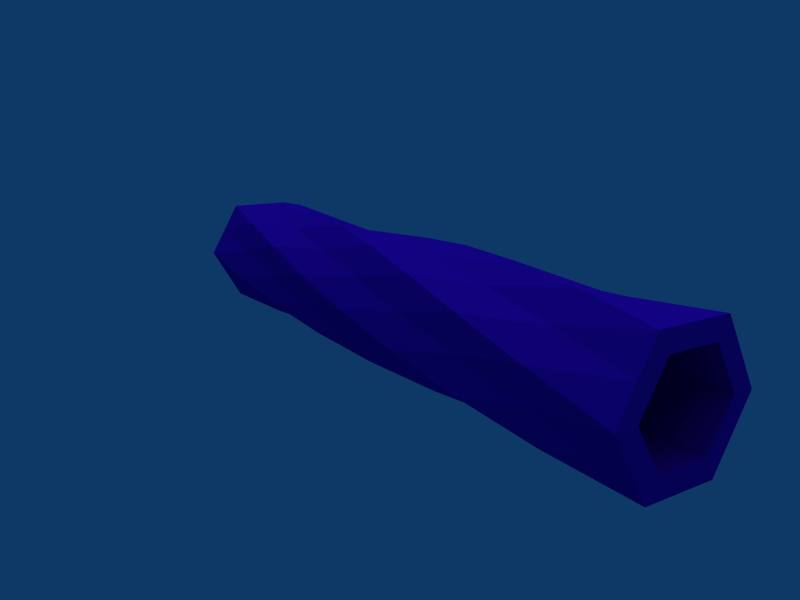 # Source: cannontwist.blend  (saved by Blender 2.49.2; exported with 4.5.12 LTS)
import bpy
from mathutils import Matrix  # noqa: F401  (used for matrix-valued properties, if any)

bpy.ops.wm.read_factory_settings(use_empty=True)
scene = bpy.context.scene
scene.name = 'Scene'

# ---- collections
col_collection_10 = bpy.data.collections.new('Collection 10'); scene.collection.children.link(col_collection_10)

# ---- materials (node trees are filled in below, after node groups)
mat_material = bpy.data.materials.new('Material')
mat_material.alpha_threshold = 0.0
mat_material.diffuse_color = (0.1958, 0.02174, 0.7175, 1.0)
mat_material.roughness = 0.5
mat_material.specular_intensity = 0.0
mat_material.line_color = (0.0, 0.0, 0.0, 1.0)

# ---- material node trees

# ---- world
world_world = bpy.data.worlds.new('World'); scene.world = world_world
world_world.color = (0.05656, 0.2208, 0.4)
world_world.use_sun_shadow = False
world_world.sun_shadow_jitter_overblur = 0.0
world_world.cycles.sampling_method = 'MANUAL'
world_world.cycles.sample_map_resolution = 256

# ---- cameras
cam_camera = bpy.data.cameras.new('Camera')
cam_camera.passepartout_alpha = 0.2
cam_camera.clip_end = 100.0
cam_camera.lens = 35.0
cam_camera.show_passepartout = False
cam_camera.show_safe_areas = True
cam_camera.dof.focus_distance = 0.0
cam_camera.dof.aperture_fstop = 128.0

# ---- lights
light_lamp_002 = bpy.data.lights.new('Lamp.002', 'SUN')
light_lamp_002.transmission_factor = 0.0
light_lamp_002.angle = 1.571
light_lamp_002.energy = 1.0
light_lamp_002.shadow_buffer_clip_start = 0.5
light_lamp_002.shadow_soft_size = 1.0
light_lamp_002.shadow_cascade_max_distance = 1000.0
light_lamp_002.cycles.use_multiple_importance_sampling = False
light_lamp = bpy.data.lights.new('Lamp', 'POINT')
light_lamp.transmission_factor = 0.0
light_lamp.energy = 100.0
light_lamp.shadow_buffer_clip_start = 0.5
light_lamp.shadow_soft_size = 1.0
light_lamp.shadow_maximum_resolution = 0.006
light_lamp.use_absolute_resolution = True
light_lamp.cycles.use_multiple_importance_sampling = False

# ---- meshes
me_cube = bpy.data.meshes.new('Cube')
me_cube.from_pydata([(3.985, -19.89, 0.01963), (2.985, -19.89, -1.712), (-4.015, -19.89, 0.02764), (-3.015, -19.89, -1.704), (-0.015, -19.89, -3.436), (1.985, -19.89, -3.436), (-2.015, -19.89, -3.436), (1.985, -19.89, 3.484), (-2.015, -19.89, 3.484), (-0.015, -19.89, 3.484), (2.985, -19.89, 1.752), (-3.015, -19.89, 1.76), (0.0221, 20.11, 3.428), (-1.978, 20.11, 3.428), (-2.978, 20.11, 1.696), (-3.978, 20.11, -0.03641), (-2.985, 20.11, -1.764), (2.022, 20.11, 3.428), (-1.985, 20.11, -3.496), (4.015, 20.11, -0.03231), (3.022, 20.11, 1.696), (2.015, 20.11, -3.496), (3.015, 20.11, -1.764), (0.015, 20.11, -3.496), (1.518, 20.11, -0.9003), (0.01846, 20.11, -0.03431), (-1.481, 20.11, 0.8316), (-2.115, -19.93, 1.257), (2.085, -19.93, 1.252), (-0.015, -19.93, 2.464), (-1.415, -19.93, 2.464), (1.385, -19.93, 2.464), (-1.415, -19.93, -2.38), (1.385, -19.93, -2.38), (-0.015, -19.93, -2.38), (-2.115, -19.93, -1.167), (-2.815, -19.93, 0.04492), (2.085, -19.93, -1.173), (2.785, -19.93, 0.03932), (-2.978, 0.1107, 1.738), (-3.978, 0.1107, 0.006422), (-2.978, 0.1107, -1.726), (-1.978, 0.1107, -3.458), (0.01517, 0.1107, -3.462), (-1.978, 0.1107, 3.47), (2.015, 0.1107, -3.462), (2.015, 0.1107, 3.466), (0.02192, 0.1107, 3.47), (4.015, 0.1107, 0.00232), (3.015, 0.1107, 1.734), (3.015, 0.1107, -1.73), (-3.458, -9.889, 0.0221), (-3.458, -9.889, -1.978), (-1.726, -9.889, -2.978), (0.00642, -9.889, -3.978), (1.734, -9.889, -2.985), (-3.458, -9.889, 2.022), (3.466, -9.889, -1.985), (0.00232, -9.889, 4.015), (-1.726, -9.889, 3.022), (3.466, -9.889, 2.015), (1.734, -9.889, 3.015), (3.466, -9.889, 0.015), (-3.331, -4.889, 0.9119), (-3.848, -4.889, -1.02), (-2.434, -4.889, -2.434), (-1.02, -4.889, -3.848), (0.9062, -4.889, -3.336), (-2.813, -4.889, 2.844), (2.838, -4.889, -2.819), (1.045, -4.889, 3.873), (-0.8814, -4.889, 3.361), (3.873, -4.889, 1.045), (2.459, -4.889, 2.459), (3.356, -4.889, -0.8871), (-3.35, -14.89, -0.8702), (-2.832, -14.89, -2.802), (-0.9005, -14.89, -3.32), (1.031, -14.89, -3.837), (2.444, -14.89, -2.431), (-3.868, -14.89, 1.061), (3.858, -14.89, -1.017), (-1.041, -14.89, 3.882), (-2.453, -14.89, 2.476), (2.822, -14.89, 2.847), (0.8905, -14.89, 3.365), (3.34, -14.89, 0.915), (-1.704, 10.11, 2.985), (-3.436, 10.11, 1.985), (-3.436, 10.11, -0.01499), (-3.436, 10.11, -2.015), (-1.712, 10.11, -3.015), (0.02764, 10.11, 3.985), (0.01963, 10.11, -4.015), (3.484, 10.11, 1.985), (1.76, 10.11, 2.985), (3.484, 10.11, -2.015), (3.484, 10.11, -0.015), (1.752, 10.11, -3.015), (-2.423, 5.111, 2.446), (-3.837, 5.111, 1.031), (-3.32, 5.111, -0.9005), (-2.802, 5.111, -2.832), (-0.8779, 5.111, -3.352), (-1.009, 5.111, 3.86), (1.054, 5.111, -3.87), (2.847, 5.111, 2.822), (0.9228, 5.111, 3.342), (3.882, 5.111, -1.041), (3.365, 5.111, 0.8905), (2.468, 5.111, -2.456), (-0.8702, 15.11, 3.32), (-2.802, 15.11, 2.802), (-3.32, 15.11, 0.8705), (-3.837, 15.11, -1.061), (-2.431, 15.11, -2.474), (1.061, 15.11, 3.838), (-1.017, 15.11, -3.888), (3.882, 15.11, 1.011), (2.476, 15.11, 2.423), (2.847, 15.11, -2.852), (3.365, 15.11, -0.9205), (0.915, 15.11, -3.37), (-0.01368, 10.07, 0.0243), (-0.01321, 10.07, 0.02333), (-0.01647, 10.07, 0.02431), (-0.01694, 10.07, 0.02333), (-0.01414, 10.07, 0.02528), (-0.01507, 10.07, 0.02528), (-0.016, 10.07, 0.02528), (-0.01368, 10.07, 0.02235), (-0.01647, 10.07, 0.02236), (-0.01414, 10.07, 0.02138), (-0.016, 10.07, 0.02138), (-0.01507, 10.07, 0.02138), (-0.01507, 10.07, 0.0243), (-0.01503, 10.07, 0.02364), (-0.01507, 10.07, 0.02235), (2.102, -9.878, 1.233), (2.802, -9.878, 0.02039), (-2.798, -9.878, 0.02599), (-2.098, -9.878, 1.238), (1.402, -9.878, 2.445), (-1.398, -9.878, 2.445), (0.002325, -9.878, 2.445), (2.102, -9.878, -1.192), (-2.098, -9.878, -1.186), (1.402, -9.878, -2.399), (0.002324, -9.878, -2.399), (-1.398, -9.878, -2.399), (2.135, 0.09672, 1.223), (2.835, 0.09672, 0.01073), (-2.765, 0.09672, 0.01633), (-2.065, 0.09672, 1.229), (1.435, 0.09672, 2.436), (-1.365, 0.09672, 2.436), (0.03452, 0.09672, 2.436), (2.135, 0.09672, -1.202), (-2.065, 0.09672, -1.196), (1.435, 0.09672, -2.408), (0.03452, 0.09672, -2.408), (-1.365, 0.09672, -2.408)], [], [(14, 26, 16, 15), (12, 26, 14, 13), (16, 26, 25, 18), (12, 17, 25, 26), (18, 25, 24, 23), (17, 20, 24, 25), (21, 23, 24, 22), (19, 22, 24, 20), (51, 63, 64, 52), (63, 39, 40, 64), (53, 65, 66, 54), (65, 41, 42, 66), (52, 64, 65, 53), (64, 40, 41, 65), (54, 66, 67, 55), (66, 42, 43, 67), (56, 68, 63, 51), (68, 44, 39, 63), (45, 69, 67, 43), (69, 57, 55, 67), (58, 70, 71, 59), (70, 46, 47, 71), (60, 72, 73, 61), (72, 48, 49, 73), (61, 73, 70, 58), (73, 49, 46, 70), (62, 74, 72, 60), (74, 50, 48, 72), (59, 71, 68, 56), (71, 47, 44, 68), (57, 69, 74, 62), (69, 45, 50, 74), (3, 75, 76, 6), (75, 51, 52, 76), (4, 77, 78, 5), (77, 53, 54, 78), (6, 76, 77, 4), (76, 52, 53, 77), (5, 78, 79, 1), (78, 54, 55, 79), (2, 80, 75, 3), (80, 56, 51, 75), (57, 81, 79, 55), (81, 0, 1, 79), (8, 82, 83, 11), (82, 58, 59, 83), (7, 84, 85, 9), (84, 60, 61, 85), (9, 85, 82, 8), (85, 61, 58, 82), (10, 86, 84, 7), (86, 62, 60, 84), (11, 83, 80, 2), (83, 59, 56, 80), (0, 81, 86, 10), (81, 57, 62, 86), (39, 99, 100, 40), (99, 87, 88, 100), (41, 101, 102, 42), (101, 89, 90, 102), (40, 100, 101, 41), (100, 88, 89, 101), (42, 102, 103, 43), (102, 90, 91, 103), (44, 104, 99, 39), (104, 92, 87, 99), (93, 105, 103, 91), (105, 45, 43, 103), (46, 106, 107, 47), (106, 94, 95, 107), (48, 108, 109, 49), (108, 96, 97, 109), (49, 109, 106, 46), (109, 97, 94, 106), (50, 110, 108, 48), (110, 98, 96, 108), (47, 107, 104, 44), (107, 95, 92, 104), (45, 105, 110, 50), (105, 93, 98, 110), (87, 111, 112, 88), (111, 12, 13, 112), (89, 113, 114, 90), (113, 14, 15, 114), (88, 112, 113, 89), (112, 13, 14, 113), (90, 114, 115, 91), (114, 15, 16, 115), (92, 116, 111, 87), (116, 17, 12, 111), (18, 117, 115, 16), (117, 93, 91, 115), (94, 118, 119, 95), (118, 19, 20, 119), (96, 120, 121, 97), (120, 21, 22, 121), (97, 121, 118, 94), (121, 22, 19, 118), (98, 122, 120, 96), (122, 23, 21, 120), (95, 119, 116, 92), (119, 20, 17, 116), (93, 117, 122, 98), (117, 18, 23, 122), (125, 135, 128, 129), (123, 127, 128, 135), (125, 126, 136, 135), (123, 135, 136, 124), (126, 131, 137, 136), (130, 124, 136, 137), (131, 133, 134, 137), (130, 137, 134, 132), (28, 138, 139, 38), (36, 140, 141, 27), (31, 142, 138, 28), (30, 143, 144, 29), (29, 144, 142, 31), (27, 141, 143, 30), (38, 139, 145, 37), (35, 146, 140, 36), (37, 145, 147, 33), (34, 148, 149, 32), (33, 147, 148, 34), (32, 149, 146, 35), (138, 150, 151, 139), (150, 123, 124, 151), (140, 152, 153, 141), (152, 126, 125, 153), (142, 154, 150, 138), (154, 127, 123, 150), (143, 155, 156, 144), (155, 129, 128, 156), (144, 156, 154, 142), (156, 128, 127, 154), (141, 153, 155, 143), (153, 125, 129, 155), (139, 151, 157, 145), (151, 124, 130, 157), (146, 158, 152, 140), (158, 131, 126, 152), (145, 157, 159, 147), (157, 130, 132, 159), (148, 160, 161, 149), (160, 134, 133, 161), (147, 159, 160, 148), (159, 132, 134, 160), (149, 161, 158, 146), (161, 133, 131, 158), (7, 31, 28, 10), (0, 10, 28, 38), (0, 38, 37, 1), (1, 37, 33, 5), (4, 5, 33, 34), (4, 34, 32, 6), (3, 6, 32, 35), (2, 3, 35, 36), (2, 36, 27, 11), (8, 11, 27, 30), (8, 30, 29, 9), (7, 9, 29, 31)])
me_cube.materials.append(mat_material)
me_cube.use_remesh_preserve_volume = False
me_cube.use_remesh_preserve_attributes = False
me_cube.use_mirror_vertex_groups = False
me_cube.update()

# ---- objects
ob_lamp_001 = bpy.data.objects.new('Lamp.001', light_lamp_002)
ob_lamp = bpy.data.objects.new('Lamp', light_lamp)
ob_cube = bpy.data.objects.new('Cube', me_cube)
ob_camera = bpy.data.objects.new('Camera', cam_camera)

# ---- transforms, parenting, visibility, modifiers, constraints
ob_lamp_001.location = (0.0, -10.0, 27.0)
ob_lamp_001.lock_rotations_4d = False
ob_lamp_001.empty_display_type = 'ARROWS'
ob_lamp_001.lineart.crease_threshold = 0.0
ob_lamp.location = (0.0, -10.21, -0.03873)
ob_lamp.lock_rotations_4d = False
ob_lamp.empty_display_type = 'ARROWS'
ob_lamp.lineart.crease_threshold = 0.0
ob_cube.location = (0.0, -10.06, 0.0)
ob_cube.scale = (0.5, 0.5, 0.5)
ob_cube.lock_rotations_4d = False
ob_cube.empty_display_type = 'ARROWS'
ob_cube.lineart.crease_threshold = 0.0
ob_camera.location = (-11.98, -28.5, 5.637)
ob_camera.lock_rotations_4d = False
ob_camera.empty_display_type = 'ARROWS'
ob_camera.lineart.crease_threshold = 0.0
_c = ob_camera.constraints.new('TRACK_TO'); _c.name = 'AutoTrack'
_c.target = ob_cube

# ---- collection membership
col_collection_10.objects.link(ob_lamp_001)
col_collection_10.objects.link(ob_lamp)
col_collection_10.objects.link(ob_cube)
col_collection_10.objects.link(ob_camera)

# ---- scene / render settings (as saved in the file)
scene.camera = ob_camera
scene.frame_start = 1; scene.frame_end = 40; scene.frame_set(1)
scene.render.engine = 'BLENDER_EEVEE_NEXT'
scene.render.image_settings.file_format = 'FFMPEG'
scene.render.image_settings.color_mode = 'RGB'
scene.render.image_settings.quality = 100
scene.render.image_settings.compression = 100
scene.render.image_settings.exr_codec = 'RLE'
scene.render.resolution_x = 800
scene.render.resolution_y = 600
scene.render.pixel_aspect_x = 100.0
scene.render.pixel_aspect_y = 100.0
scene.render.fps = 25
scene.render.dither_intensity = 0.0
scene.render.use_compositing = False
scene.render.use_sequencer = False
scene.render.bake_margin = 2
scene.render.bake_bias = 0.0
scene.render.use_stamp_time = False
scene.render.use_stamp_date = False
scene.render.use_stamp_frame = False
scene.render.use_stamp_camera = False
scene.render.use_stamp_scene = False
scene.render.use_stamp_filename = False
scene.render.use_stamp_render_time = False
scene.render.stamp_font_size = 0
scene.cycles.use_denoising = False
scene.cycles.samples = 10
scene.cycles.sampling_pattern = 'TABULATED_SOBOL'
scene.cycles.light_sampling_threshold = 0.0
scene.cycles.use_adaptive_sampling = False
scene.cycles.use_light_tree = False
scene.cycles.blur_glossy = 0.0
scene.cycles.volume_bounces = 1
scene.cycles.pixel_filter_type = 'GAUSSIAN'
scene.cycles.sample_clamp_indirect = 0.0
scene.view_settings.view_transform = 'Raw'
bpy.context.view_layer.update()
